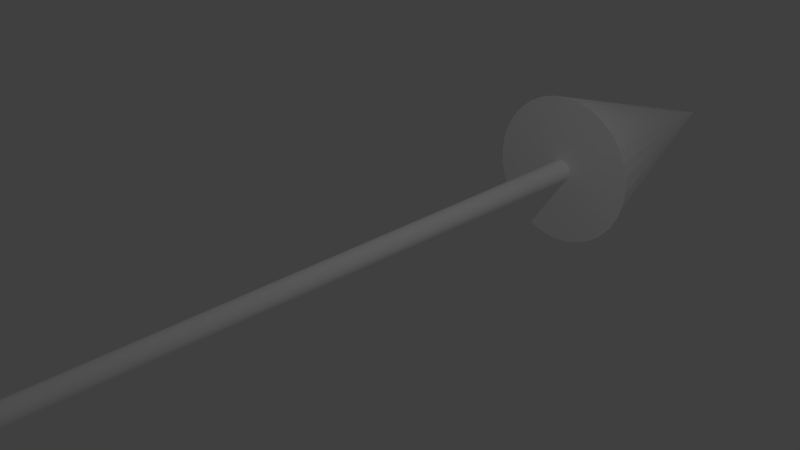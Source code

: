 # Source: Arrow.blend  (saved by Blender 2.79.0; exported with 4.5.12 LTS)
import bpy
from mathutils import Matrix  # noqa: F401  (used for matrix-valued properties, if any)

bpy.ops.wm.read_factory_settings(use_empty=True)
scene = bpy.context.scene
scene.name = 'Scene'

# ---- collections
col_collection_1 = bpy.data.collections.new('Collection 1'); scene.collection.children.link(col_collection_1)

# ---- materials (node trees are filled in below, after node groups)
mat_white = bpy.data.materials.new('White')
mat_white.alpha_threshold = 0.0
mat_white.use_transparent_shadow = False
mat_white.diffuse_color = (1.0, 1.0, 1.0, 1.0)
mat_white.roughness = 0.5

# ---- material node trees

# ---- world
world_world = bpy.data.worlds.new('World'); scene.world = world_world
world_world.color = (0.05088, 0.05088, 0.05088)
world_world.use_sun_shadow = False
world_world.sun_shadow_jitter_overblur = 0.0
world_world.cycles.sampling_method = 'MANUAL'

# ---- cameras
cam_camera = bpy.data.cameras.new('Camera')
cam_camera.clip_end = 100.0
cam_camera.lens = 35.0
cam_camera.sensor_width = 32.0
cam_camera.sensor_height = 18.0
cam_camera.ortho_scale = 7.314
cam_camera.dof.focus_distance = 0.0
cam_camera.dof.aperture_fstop = 128.0

# ---- lights
light_lamp = bpy.data.lights.new('Lamp', 'POINT')
light_lamp.transmission_factor = 0.0
light_lamp.cutoff_distance = 30.0
light_lamp.energy = 100.0
light_lamp.shadow_buffer_clip_start = 1.001
light_lamp.shadow_soft_size = 0.1
light_lamp.shadow_maximum_resolution = 0.006
light_lamp.use_absolute_resolution = True

# ---- meshes
me_cylinder = bpy.data.meshes.new('Cylinder')
me_cylinder.from_pydata([(4.965e-08, 0.1702, -4.0), (2.154e-08, 0.1161, 8.0), (0.03321, 0.1669, -4.0), (0.02264, 0.1138, 8.0), (0.06514, 0.1573, -4.0), (0.04441, 0.1072, 8.0), (0.09457, 0.1415, -4.0), (0.06448, 0.0965, 8.0), (0.1204, 0.1204, -4.0), (0.08206, 0.08206, 8.0), (0.1415, 0.09457, -4.0), (0.0965, 0.06448, 8.0), (0.1573, 0.06514, -4.0), (0.1072, 0.04441, 8.0), (0.1669, 0.03321, -4.0), (0.1138, 0.02264, 8.0), (0.1702, -9.448e-08, -4.0), (0.1161, 3.163e-07, 8.0), (0.1669, -0.03321, -4.0), (0.1138, -0.02264, 8.0), (0.1573, -0.06514, -4.0), (0.1072, -0.04441, 8.0), (0.1415, -0.09457, -4.0), (0.0965, -0.06448, 8.0), (0.1204, -0.1204, -4.0), (0.08206, -0.08206, 8.0), (0.09457, -0.1415, -4.0), (0.06448, -0.09649, 8.0), (0.06514, -0.1573, -4.0), (0.04441, -0.1072, 8.0), (0.03321, -0.1669, -4.0), (0.02264, -0.1138, 8.0), (-5.81e-09, -0.1702, -4.0), (-1.628e-08, -0.1161, 8.0), (-0.03321, -0.1669, -4.0), (-0.02264, -0.1138, 8.0), (-0.06514, -0.1573, -4.0), (-0.04441, -0.1072, 8.0), (-0.09457, -0.1415, -4.0), (-0.06448, -0.09649, 8.0), (-0.1204, -0.1204, -4.0), (-0.08206, -0.08206, 8.0), (-0.1415, -0.09457, -4.0), (-0.0965, -0.06448, 8.0), (-0.1573, -0.06514, -4.0), (-0.1072, -0.04441, 8.0), (-0.1669, -0.03321, -4.0), (-0.1138, -0.02264, 8.0), (-0.1702, 5.703e-08, -4.0), (-0.1161, 4.196e-07, 8.0), (-0.1669, 0.03321, -4.0), (-0.1138, 0.02264, 8.0), (-0.1573, 0.06514, -4.0), (-0.1072, 0.04441, 8.0), (-0.1415, 0.09457, -4.0), (-0.0965, 0.06448, 8.0), (-0.1204, 0.1204, -4.0), (-0.08206, 0.08206, 8.0), (-0.09457, 0.1415, -4.0), (-0.06448, 0.0965, 8.0), (-0.06514, 0.1573, -4.0), (-0.04441, 0.1072, 8.0), (-0.03321, 0.1669, -4.0), (-0.02264, 0.1138, 8.0), (-1.466e-07, 1.191, -4.0), (0.2324, 1.168, -4.0), (0.4558, 1.1, -4.0), (0.6618, 0.9904, -4.0), (0.8423, 0.8423, -4.0), (0.9904, 0.6618, -4.0), (1.1, 0.4558, -4.0), (1.168, 0.2324, -4.0), (1.191, -1.365e-07, -4.0), (1.168, -0.2324, -4.0), (1.1, -0.4558, -4.0), (0.9904, -0.6618, -4.0), (0.8423, -0.8423, -4.0), (0.6618, -0.9904, -4.0), (0.4558, -1.1, -4.0), (0.2324, -1.168, -4.0), (-5.348e-07, -1.191, -4.0), (-0.2324, -1.168, -4.0), (-0.4558, -1.1, -4.0), (-0.6618, -0.9904, -4.0), (-0.8423, -0.8423, -4.0), (-0.9904, -0.6618, -4.0), (-1.1, -0.4558, -4.0), (-1.168, -0.2324, -4.0), (-1.191, 9.238e-07, -4.0), (-1.168, 0.2324, -4.0), (-1.1, 0.4558, -4.0), (-0.9904, 0.6618, -4.0), (-0.8423, 0.8423, -4.0), (-0.6618, 0.9904, -4.0), (-0.4558, 1.1, -4.0), (-0.2324, 1.168, -4.0), (-6.399e-08, -6.584e-08, -8.0)], [], [(0, 1, 3, 2), (2, 3, 5, 4), (4, 5, 7, 6), (6, 7, 9, 8), (8, 9, 11, 10), (10, 11, 13, 12), (12, 13, 15, 14), (14, 15, 17, 16), (16, 17, 19, 18), (18, 19, 21, 20), (20, 21, 23, 22), (22, 23, 25, 24), (24, 25, 27, 26), (26, 27, 29, 28), (28, 29, 31, 30), (30, 31, 33, 32), (32, 33, 35, 34), (34, 35, 37, 36), (36, 37, 39, 38), (38, 39, 41, 40), (40, 41, 43, 42), (42, 43, 45, 44), (44, 45, 47, 46), (46, 47, 49, 48), (48, 49, 51, 50), (50, 51, 53, 52), (52, 53, 55, 54), (54, 55, 57, 56), (56, 57, 59, 58), (58, 59, 61, 60), (3, 1, 63, 61, 59, 57, 55, 53, 51, 49, 47, 45, 43, 41, 39, 37, 35, 33, 31, 29, 27, 25, 23, 21, 19, 17, 15, 13, 11, 9, 7, 5), (60, 61, 63, 62), (62, 63, 1, 0), (18, 20, 74, 73), (36, 38, 83, 82), (54, 56, 92, 91), (10, 12, 70, 69), (28, 30, 79, 78), (46, 48, 88, 87), (2, 4, 66, 65), (20, 22, 75, 74), (38, 40, 84, 83), (56, 58, 93, 92), (12, 14, 71, 70), (30, 32, 80, 79), (48, 50, 89, 88), (4, 6, 67, 66), (22, 24, 76, 75), (40, 42, 85, 84), (58, 60, 94, 93), (14, 16, 72, 71), (32, 34, 81, 80), (50, 52, 90, 89), (6, 8, 68, 67), (24, 26, 77, 76), (42, 44, 86, 85), (60, 62, 95, 94), (16, 18, 73, 72), (34, 36, 82, 81), (52, 54, 91, 90), (8, 10, 69, 68), (26, 28, 78, 77), (44, 46, 87, 86), (0, 2, 65, 64), (62, 0, 64, 95), (90, 91, 96), (77, 78, 96), (64, 65, 96), (91, 92, 96), (78, 79, 96), (65, 66, 96), (92, 93, 96), (79, 80, 96), (66, 67, 96), (93, 94, 96), (80, 81, 96), (67, 68, 96), (94, 95, 96), (81, 82, 96), (68, 69, 96), (95, 64, 96), (82, 83, 96), (69, 70, 96), (83, 84, 96), (70, 71, 96), (84, 85, 96), (71, 72, 96), (85, 86, 96), (72, 73, 96), (86, 87, 96), (73, 74, 96), (87, 88, 96), (74, 75, 96), (88, 89, 96), (75, 76, 96), (89, 90, 96), (76, 77, 96)])
me_cylinder.materials.append(mat_white)
me_cylinder.use_remesh_preserve_volume = False
me_cylinder.use_remesh_preserve_attributes = False
me_cylinder.use_mirror_vertex_groups = False
me_cylinder.update()

# ---- objects
ob_arrow = bpy.data.objects.new('Arrow', me_cylinder)
ob_lamp = bpy.data.objects.new('Lamp', light_lamp)
ob_camera = bpy.data.objects.new('Camera', cam_camera)

# ---- transforms, parenting, visibility, modifiers, constraints
ob_arrow.location = (0.0, 0.0, 0.0)
ob_arrow.rotation_euler = (1.571, -0.0, 0.0)
ob_arrow.lineart.crease_threshold = 0.0
ob_lamp.location = (4.076, 1.005, 5.904)
ob_lamp.rotation_euler = (0.6503, 0.05522, 1.866)
ob_lamp.lock_rotations_4d = False
ob_lamp.empty_display_type = 'ARROWS'
ob_lamp.color = (0.0, 0.0, 0.0, 0.0)
ob_lamp.lineart.crease_threshold = 0.0
ob_camera.location = (7.481, -6.508, 5.344)
ob_camera.rotation_euler = (1.109, 0.0, 0.8149)
ob_camera.lock_rotations_4d = False
ob_camera.empty_display_type = 'ARROWS'
ob_camera.color = (0.0, 0.0, 0.0, 0.0)
ob_camera.display_type = 'WIRE'
ob_camera.lineart.crease_threshold = 0.0

# ---- collection membership
col_collection_1.objects.link(ob_arrow)
col_collection_1.objects.link(ob_lamp)
col_collection_1.objects.link(ob_camera)

# ---- scene / render settings (as saved in the file)
scene.camera = ob_camera
scene.frame_start = 1; scene.frame_end = 250; scene.frame_set(1)
scene.render.engine = 'BLENDER_EEVEE_NEXT'
scene.render.resolution_percentage = 50
scene.render.dither_intensity = 0.0
scene.cycles.use_denoising = False
scene.cycles.samples = 128
scene.cycles.sampling_pattern = 'TABULATED_SOBOL'
scene.cycles.use_adaptive_sampling = False
scene.cycles.use_light_tree = False
scene.cycles.blur_glossy = 0.0
scene.cycles.sample_clamp_indirect = 0.0
scene.view_settings.view_transform = 'Standard'
bpy.context.view_layer.update()
